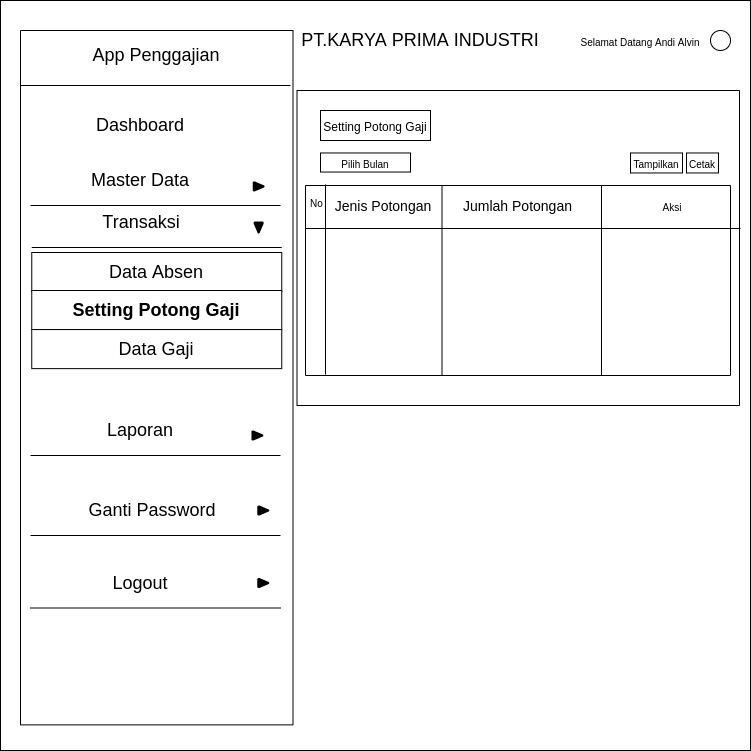

The diagram above was exported from draw.io. Its source (the exported page's mxGraphModel, read from the mxfile embedded in the PNG):
<mxGraphModel dx="799" dy="411" grid="1" gridSize="10" guides="1" tooltips="1" connect="1" arrows="1" fold="1" page="1" pageScale="1" pageWidth="827" pageHeight="1169" math="0" shadow="0">
  <root>
    <mxCell id="0" />
    <mxCell id="1" parent="0" />
    <mxCell id="OFCVgSQB9EO3ENe492_s-20" value="" style="whiteSpace=wrap;html=1;aspect=fixed;fontSize=16;strokeWidth=1;" parent="1" vertex="1">
      <mxGeometry x="40" y="30" width="750" height="750" as="geometry" />
    </mxCell>
    <mxCell id="OFCVgSQB9EO3ENe492_s-21" value="" style="rounded=0;whiteSpace=wrap;html=1;fontSize=16;strokeWidth=1;rotation=90;" parent="1" vertex="1">
      <mxGeometry x="-150.93" y="270.94" width="694.37" height="272.5" as="geometry" />
    </mxCell>
    <mxCell id="OFCVgSQB9EO3ENe492_s-22" value="&lt;font style=&quot;font-size: 18px;&quot;&gt;App Penggajian&lt;/font&gt;" style="text;html=1;strokeColor=none;fillColor=none;align=center;verticalAlign=middle;whiteSpace=wrap;rounded=0;fontSize=18;" parent="1" vertex="1">
      <mxGeometry x="84.38" y="60" width="223.75" height="50" as="geometry" />
    </mxCell>
    <mxCell id="OFCVgSQB9EO3ENe492_s-23" value="" style="line;strokeWidth=1;html=1;fontSize=16;" parent="1" vertex="1">
      <mxGeometry x="60" y="110" width="270" height="10" as="geometry" />
    </mxCell>
    <mxCell id="OFCVgSQB9EO3ENe492_s-24" value="&lt;font style=&quot;font-size: 18px&quot;&gt;PT.KARYA PRIMA INDUSTRI&lt;/font&gt;" style="text;html=1;strokeColor=none;fillColor=none;align=center;verticalAlign=middle;whiteSpace=wrap;rounded=0;fontSize=16;" parent="1" vertex="1">
      <mxGeometry x="300" y="60" width="320" height="20" as="geometry" />
    </mxCell>
    <mxCell id="OFCVgSQB9EO3ENe492_s-25" value="&lt;font style=&quot;font-size: 10px&quot;&gt;Selamat Datang Andi Alvin&lt;/font&gt;" style="text;html=1;strokeColor=none;fillColor=none;align=center;verticalAlign=middle;whiteSpace=wrap;rounded=0;fontSize=16;" parent="1" vertex="1">
      <mxGeometry x="610" y="60" width="140" height="20" as="geometry" />
    </mxCell>
    <mxCell id="OFCVgSQB9EO3ENe492_s-27" value="" style="ellipse;whiteSpace=wrap;html=1;aspect=fixed;fontSize=16;strokeWidth=1;" parent="1" vertex="1">
      <mxGeometry x="750" y="60" width="20" height="20" as="geometry" />
    </mxCell>
    <mxCell id="OFCVgSQB9EO3ENe492_s-29" value="" style="rounded=0;whiteSpace=wrap;html=1;fontSize=16;strokeWidth=1;rotation=-90;" parent="1" vertex="1">
      <mxGeometry x="400.25" y="56.25" width="315" height="442.5" as="geometry" />
    </mxCell>
    <mxCell id="OFCVgSQB9EO3ENe492_s-31" value="&lt;span style=&quot;font-size: 12px&quot;&gt;Setting Potong Gaji&lt;/span&gt;" style="rounded=0;whiteSpace=wrap;html=1;fontSize=16;strokeWidth=1;" parent="1" vertex="1">
      <mxGeometry x="360" y="140" width="110" height="30" as="geometry" />
    </mxCell>
    <mxCell id="OFCVgSQB9EO3ENe492_s-35" value="&lt;font style=&quot;font-size: 18px;&quot;&gt;Dashboard&lt;/font&gt;" style="text;html=1;strokeColor=none;fillColor=none;align=center;verticalAlign=middle;whiteSpace=wrap;rounded=0;fontSize=18;" parent="1" vertex="1">
      <mxGeometry x="130" y="145" width="100" height="20" as="geometry" />
    </mxCell>
    <mxCell id="OFCVgSQB9EO3ENe492_s-36" value="&lt;font style=&quot;font-size: 18px;&quot;&gt;Master Data&lt;/font&gt;" style="text;html=1;strokeColor=none;fillColor=none;align=center;verticalAlign=middle;whiteSpace=wrap;rounded=0;fontSize=18;" parent="1" vertex="1">
      <mxGeometry x="105" y="200" width="150" height="20" as="geometry" />
    </mxCell>
    <mxCell id="OFCVgSQB9EO3ENe492_s-44" value="" style="line;strokeWidth=1;html=1;fontSize=16;fillColor=#FFFFFF;" parent="1" vertex="1">
      <mxGeometry x="70" y="230" width="250" height="10" as="geometry" />
    </mxCell>
    <mxCell id="OFCVgSQB9EO3ENe492_s-45" value="" style="strokeWidth=2;html=1;shape=mxgraph.flowchart.extract_or_measurement;whiteSpace=wrap;fontSize=14;fillColor=#000000;rotation=90;" parent="1" vertex="1">
      <mxGeometry x="294.06" y="210.94" width="8.13" height="10" as="geometry" />
    </mxCell>
    <mxCell id="OFCVgSQB9EO3ENe492_s-47" value="&lt;span style=&quot;font-size: 18px;&quot;&gt;Transaksi&lt;/span&gt;" style="text;html=1;strokeColor=none;fillColor=none;align=center;verticalAlign=middle;whiteSpace=wrap;rounded=0;fontSize=18;" parent="1" vertex="1">
      <mxGeometry x="106.25" y="242" width="150" height="20" as="geometry" />
    </mxCell>
    <mxCell id="OFCVgSQB9EO3ENe492_s-48" value="" style="line;strokeWidth=1;html=1;fontSize=16;fillColor=#FFFFFF;" parent="1" vertex="1">
      <mxGeometry x="71.25" y="272" width="250" height="10" as="geometry" />
    </mxCell>
    <mxCell id="OFCVgSQB9EO3ENe492_s-53" value="&lt;span style=&quot;font-size: 18px;&quot;&gt;Laporan&lt;/span&gt;" style="text;html=1;strokeColor=none;fillColor=none;align=center;verticalAlign=middle;whiteSpace=wrap;rounded=0;fontSize=18;" parent="1" vertex="1">
      <mxGeometry x="105" y="450" width="150" height="20" as="geometry" />
    </mxCell>
    <mxCell id="OFCVgSQB9EO3ENe492_s-54" value="" style="line;strokeWidth=1;html=1;fontSize=16;fillColor=#FFFFFF;" parent="1" vertex="1">
      <mxGeometry x="70" y="480" width="250" height="10" as="geometry" />
    </mxCell>
    <mxCell id="OFCVgSQB9EO3ENe492_s-56" value="&lt;span style=&quot;font-size: 18px;&quot;&gt;Ganti Password&lt;/span&gt;" style="text;html=1;strokeColor=none;fillColor=none;align=center;verticalAlign=middle;whiteSpace=wrap;rounded=0;fontSize=18;" parent="1" vertex="1">
      <mxGeometry x="105" y="530" width="173.75" height="20" as="geometry" />
    </mxCell>
    <mxCell id="OFCVgSQB9EO3ENe492_s-57" value="" style="line;strokeWidth=1;html=1;fontSize=16;fillColor=#FFFFFF;" parent="1" vertex="1">
      <mxGeometry x="70" y="560" width="250" height="10" as="geometry" />
    </mxCell>
    <mxCell id="OFCVgSQB9EO3ENe492_s-59" value="&lt;span style=&quot;font-size: 18px;&quot;&gt;Logout&lt;/span&gt;" style="text;html=1;strokeColor=none;fillColor=none;align=center;verticalAlign=middle;whiteSpace=wrap;rounded=0;fontSize=18;" parent="1" vertex="1">
      <mxGeometry x="105" y="602.5" width="150" height="20" as="geometry" />
    </mxCell>
    <mxCell id="OFCVgSQB9EO3ENe492_s-60" value="" style="line;strokeWidth=1;html=1;fontSize=16;fillColor=#FFFFFF;" parent="1" vertex="1">
      <mxGeometry x="70" y="632.5" width="250" height="10" as="geometry" />
    </mxCell>
    <mxCell id="OFCVgSQB9EO3ENe492_s-64" value="" style="strokeWidth=2;html=1;shape=mxgraph.flowchart.extract_or_measurement;whiteSpace=wrap;fontSize=14;fillColor=#000000;rotation=-180;" parent="1" vertex="1">
      <mxGeometry x="294.06" y="252" width="8.13" height="10" as="geometry" />
    </mxCell>
    <mxCell id="OFCVgSQB9EO3ENe492_s-65" value="" style="strokeWidth=2;html=1;shape=mxgraph.flowchart.extract_or_measurement;whiteSpace=wrap;fontSize=14;fillColor=#000000;rotation=90;" parent="1" vertex="1">
      <mxGeometry x="292.81" y="460" width="8.13" height="10" as="geometry" />
    </mxCell>
    <mxCell id="OFCVgSQB9EO3ENe492_s-66" value="" style="strokeWidth=2;html=1;shape=mxgraph.flowchart.extract_or_measurement;whiteSpace=wrap;fontSize=14;fillColor=#000000;rotation=90;" parent="1" vertex="1">
      <mxGeometry x="298.75" y="535" width="8.13" height="10" as="geometry" />
    </mxCell>
    <mxCell id="OFCVgSQB9EO3ENe492_s-67" value="" style="strokeWidth=2;html=1;shape=mxgraph.flowchart.extract_or_measurement;whiteSpace=wrap;fontSize=14;fillColor=#000000;rotation=90;" parent="1" vertex="1">
      <mxGeometry x="298.75" y="607.5" width="8.13" height="10" as="geometry" />
    </mxCell>
    <mxCell id="OFCVgSQB9EO3ENe492_s-68" value="&lt;font style=&quot;font-size: 18px&quot;&gt;Data Absen&lt;/font&gt;" style="rounded=0;whiteSpace=wrap;html=1;fontSize=14;strokeWidth=1;fillColor=#FFFFFF;" parent="1" vertex="1">
      <mxGeometry x="71.25999999999999" y="282" width="250" height="39.06" as="geometry" />
    </mxCell>
    <mxCell id="OFCVgSQB9EO3ENe492_s-69" value="&lt;font style=&quot;font-size: 18px&quot;&gt;&lt;b&gt;Setting Potong Gaji&lt;/b&gt;&lt;/font&gt;" style="rounded=0;whiteSpace=wrap;html=1;fontSize=14;strokeWidth=1;fillColor=#FFFFFF;" parent="1" vertex="1">
      <mxGeometry x="71.25" y="320" width="250" height="39.06" as="geometry" />
    </mxCell>
    <mxCell id="OFCVgSQB9EO3ENe492_s-70" value="&lt;font style=&quot;font-size: 10px&quot;&gt;Pilih Bulan&lt;/font&gt;" style="rounded=0;whiteSpace=wrap;html=1;fontSize=16;strokeWidth=1;" parent="1" vertex="1">
      <mxGeometry x="360" y="182.47" width="90" height="19.06" as="geometry" />
    </mxCell>
    <mxCell id="OFCVgSQB9EO3ENe492_s-134" value="" style="verticalLabelPosition=bottom;verticalAlign=top;html=1;shape=mxgraph.basic.rect;fillColor2=none;strokeWidth=1;size=20;indent=5;fontSize=14;fillColor=#FFFFFF;rotation=90;" parent="1" vertex="1">
      <mxGeometry x="462.5" y="97.5" width="190" height="425" as="geometry" />
    </mxCell>
    <mxCell id="OFCVgSQB9EO3ENe492_s-135" value="&lt;font style=&quot;font-size: 10px&quot;&gt;No&lt;/font&gt;" style="text;html=1;strokeColor=none;fillColor=none;align=center;verticalAlign=middle;whiteSpace=wrap;rounded=0;fontSize=14;" parent="1" vertex="1">
      <mxGeometry x="347.5" y="220.94" width="16.5" height="20" as="geometry" />
    </mxCell>
    <mxCell id="OFCVgSQB9EO3ENe492_s-137" value="&lt;font style=&quot;font-size: 14px&quot;&gt;Jenis Potongan&lt;/font&gt;" style="text;html=1;strokeColor=none;fillColor=none;align=center;verticalAlign=middle;whiteSpace=wrap;rounded=0;fontSize=14;" parent="1" vertex="1">
      <mxGeometry x="370" y="225" width="106.5" height="20" as="geometry" />
    </mxCell>
    <mxCell id="OFCVgSQB9EO3ENe492_s-142" value="&lt;font style=&quot;font-size: 14px&quot;&gt;Jumlah Potongan&lt;/font&gt;" style="text;html=1;strokeColor=none;fillColor=none;align=center;verticalAlign=middle;whiteSpace=wrap;rounded=0;fontSize=14;" parent="1" vertex="1">
      <mxGeometry x="501.43" y="225" width="112.64" height="20" as="geometry" />
    </mxCell>
    <mxCell id="OFCVgSQB9EO3ENe492_s-147" value="" style="line;strokeWidth=1;direction=south;html=1;fontSize=14;fillColor=#FFFFFF;" parent="1" vertex="1">
      <mxGeometry x="360" y="214" width="10" height="190" as="geometry" />
    </mxCell>
    <mxCell id="OFCVgSQB9EO3ENe492_s-151" value="" style="line;strokeWidth=1;direction=south;html=1;fontSize=14;fillColor=#FFFFFF;" parent="1" vertex="1">
      <mxGeometry x="476.5" y="215" width="10" height="190" as="geometry" />
    </mxCell>
    <mxCell id="OFCVgSQB9EO3ENe492_s-156" value="" style="line;strokeWidth=1;direction=south;html=1;fontSize=14;fillColor=#FFFFFF;" parent="1" vertex="1">
      <mxGeometry x="636" y="215" width="10" height="190" as="geometry" />
    </mxCell>
    <mxCell id="OFCVgSQB9EO3ENe492_s-158" value="" style="line;strokeWidth=1;html=1;fontSize=14;fillColor=#FFFFFF;" parent="1" vertex="1">
      <mxGeometry x="344.5" y="253" width="435.5" height="10" as="geometry" />
    </mxCell>
    <mxCell id="uwFOyY43F4rl2Ch2qJnh-1" value="&lt;font style=&quot;font-size: 18px&quot;&gt;Data Gaji&lt;/font&gt;" style="rounded=0;whiteSpace=wrap;html=1;fontSize=14;strokeWidth=1;fillColor=#FFFFFF;" vertex="1" parent="1">
      <mxGeometry x="71.25" y="359.06" width="250" height="39.06" as="geometry" />
    </mxCell>
    <mxCell id="uwFOyY43F4rl2Ch2qJnh-10" value="&lt;font style=&quot;font-size: 10px&quot;&gt;Aksi&lt;br&gt;&lt;/font&gt;" style="text;html=1;strokeColor=none;fillColor=none;align=center;verticalAlign=middle;whiteSpace=wrap;rounded=0;fontSize=14;" vertex="1" parent="1">
      <mxGeometry x="690" y="225" width="44" height="20" as="geometry" />
    </mxCell>
    <mxCell id="uwFOyY43F4rl2Ch2qJnh-11" value="&lt;font style=&quot;font-size: 10px&quot;&gt;Tampilkan&lt;/font&gt;" style="rounded=0;whiteSpace=wrap;html=1;fontSize=16;strokeWidth=1;" vertex="1" parent="1">
      <mxGeometry x="670" y="182.47" width="52" height="20" as="geometry" />
    </mxCell>
    <mxCell id="uwFOyY43F4rl2Ch2qJnh-12" value="&lt;font style=&quot;font-size: 10px&quot;&gt;Cetak&lt;/font&gt;" style="rounded=0;whiteSpace=wrap;html=1;fontSize=16;strokeWidth=1;" vertex="1" parent="1">
      <mxGeometry x="726" y="182.47" width="32" height="20" as="geometry" />
    </mxCell>
  </root>
</mxGraphModel>